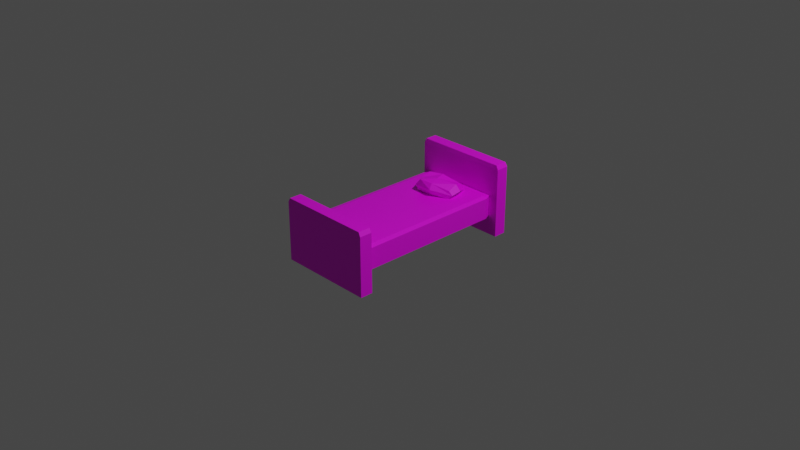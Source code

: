 # Source: Bed.blend  (saved by Blender 3.0.42; exported with 4.5.12 LTS)
import bpy
from mathutils import Matrix  # noqa: F401  (used for matrix-valued properties, if any)

bpy.ops.wm.read_factory_settings(use_empty=True)
scene = bpy.context.scene
scene.name = 'Scene'

# ---- collections
col_collection = bpy.data.collections.new('Collection'); scene.collection.children.link(col_collection)

# ---- images (referenced by path relative to the original .blend; pixels are not part of the script)
import os
ASSET_DIR = os.environ.get("B2B_ASSET_DIR", "")  # directory of the original .blend (textures are referenced by path, not embedded)
HERE = os.path.dirname(os.path.abspath(__file__))  # packed textures are extracted next to this script under _unpacked/

def load_image(name, relpath, width, height, colorspace="sRGB"):
    """Load a texture the original file referenced (path relative to the .blend, or extracted next to this script)."""
    p = next((c for c in (os.path.join(HERE, relpath), os.path.join(ASSET_DIR, relpath)) if relpath and os.path.exists(c)), "")
    if p:
        img = bpy.data.images.load(p, check_existing=True)
        img.name = name
    else:  # same state as the original file: an image datablock whose file is absent (Cycles renders it pink)
        img = bpy.data.images.new(name, width, height)
        img.source = "FILE"
        img.filepath = "//" + (relpath or name)
    img.colorspace_settings.name = colorspace
    return img
img_bedsheets = load_image('BedSheets', 'BedSheets.png', 1024, 1024, 'sRGB')
img_bedwood = load_image('BedWood', 'BedWood.png', 1024, 1024, 'sRGB')
img_pillow = load_image('Pillow', 'Pillow.png', 1024, 1024, 'sRGB')

# ---- materials (node trees are filled in below, after node groups)
mat_bed = bpy.data.materials.new('Bed')
mat_bed.use_transparent_shadow = False
mat_wood = bpy.data.materials.new('Wood')
mat_wood.use_transparent_shadow = False
mat_material_002 = bpy.data.materials.new('Material.002')
mat_material_002.use_transparent_shadow = False

# ---- material node trees
mat_bed.use_nodes = True; mat_bed.node_tree.nodes.clear()
_N = mat_bed.node_tree.nodes; _L = mat_bed.node_tree.links
n0 = _N.new('ShaderNodeBsdfPrincipled'); n0.name = 'Principled BSDF'; n0.location = (10, 300)
n0.distribution = 'GGX'
n0.subsurface_method = 'RANDOM_WALK_SKIN'
n0.inputs[3].default_value = 1.45
n0.inputs[27].default_value = (0.0, 0.0, 0.0, 1.0)
n0.inputs[28].default_value = 1.0
n1 = _N.new('ShaderNodeOutputMaterial'); n1.name = 'Material Output'; n1.location = (300, 300)
n2 = _N.new('ShaderNodeTexImage'); n2.name = 'Image Texture'; n2.location = (-400, 213)
n2.image = img_bedsheets
_L.new(n0.outputs[0], n1.inputs[0])
_L.new(n2.outputs[0], n0.inputs[0])
n1.is_active_output = True
mat_wood.use_nodes = True; mat_wood.node_tree.nodes.clear()
_N = mat_wood.node_tree.nodes; _L = mat_wood.node_tree.links
n0 = _N.new('ShaderNodeBsdfPrincipled'); n0.name = 'Principled BSDF'; n0.location = (10, 300)
n0.distribution = 'GGX'
n0.subsurface_method = 'RANDOM_WALK_SKIN'
n0.inputs[3].default_value = 1.45
n0.inputs[27].default_value = (0.0, 0.0, 0.0, 1.0)
n0.inputs[28].default_value = 1.0
n1 = _N.new('ShaderNodeOutputMaterial'); n1.name = 'Material Output'; n1.location = (300, 300)
n2 = _N.new('ShaderNodeTexImage'); n2.name = 'Image Texture'; n2.location = (-473, 151)
n2.image = img_bedwood
_L.new(n0.outputs[0], n1.inputs[0])
_L.new(n2.outputs[0], n0.inputs[0])
n1.is_active_output = True
mat_material_002.use_nodes = True; mat_material_002.node_tree.nodes.clear()
_N = mat_material_002.node_tree.nodes; _L = mat_material_002.node_tree.links
n0 = _N.new('ShaderNodeBsdfPrincipled'); n0.name = 'Principled BSDF'; n0.location = (10, 300)
n0.distribution = 'GGX'
n0.subsurface_method = 'RANDOM_WALK_SKIN'
n0.inputs[3].default_value = 1.45
n0.inputs[27].default_value = (0.0, 0.0, 0.0, 1.0)
n0.inputs[28].default_value = 1.0
n1 = _N.new('ShaderNodeOutputMaterial'); n1.name = 'Material Output'; n1.location = (300, 300)
n2 = _N.new('ShaderNodeTexImage'); n2.name = 'Image Texture'; n2.location = (-406, 200)
n2.image = img_pillow
_L.new(n0.outputs[0], n1.inputs[0])
_L.new(n2.outputs[0], n0.inputs[0])
n1.is_active_output = True

# ---- world
world_world = bpy.data.worlds.new('World'); scene.world = world_world
world_world.use_nodes = True; world_world.node_tree.nodes.clear()
_N = world_world.node_tree.nodes; _L = world_world.node_tree.links
n0 = _N.new('ShaderNodeOutputWorld'); n0.name = 'World Output'; n0.location = (300, 300)
n1 = _N.new('ShaderNodeBackground'); n1.name = 'Background'; n1.location = (10, 300)
n1.inputs[0].default_value = (0.05088, 0.05088, 0.05088, 1.0)
_L.new(n1.outputs[0], n0.inputs[0])
n0.is_active_output = True
world_world.color = (0.05088, 0.05088, 0.05088)
world_world.use_sun_shadow = False
world_world.sun_shadow_jitter_overblur = 0.0

# ---- cameras
cam_camera = bpy.data.cameras.new('Camera')
cam_camera.clip_end = 100.0
cam_camera.ortho_scale = 7.314

# ---- lights
light_light = bpy.data.lights.new('Light', 'POINT')
light_light.transmission_factor = 0.0
light_light.energy = 1000.0
light_light.shadow_soft_size = 0.1
light_light.shadow_maximum_resolution = 0.006
light_light.use_absolute_resolution = True

# ---- meshes
me_cube_001 = bpy.data.meshes.new('Cube.001')
me_cube_001.from_pydata([(-0.9, -0.9, -0.9), (-0.9, -0.9, 0.9), (-0.9, 0.9, -0.9), (-0.9, 0.9, 0.9), (0.9, -0.9, -0.9), (0.9, -0.9, 0.9), (0.9, 0.9, -0.9), (0.9, 0.9, 0.9)], [], [(0, 1, 3, 2), (2, 3, 7, 6), (6, 7, 5, 4), (4, 5, 1, 0), (2, 6, 4, 0), (7, 3, 1, 5)])
_uv = me_cube_001.uv_layers.new(name='UVMap')
_uv.uv.foreach_set('vector', [0.482, 0.4786, 0.9757, 0.4786, 0.9757, 0.9722, 0.482, 0.9722, 0.4158, 0.5812, 0.8007, 0.5812, 0.8007, 0.9661, 0.4158, 0.9661, 0.193, 0.318, 0.807, 0.318, 0.807, 0.932, 0.193, 0.932, 0.01552, 0.3585, 0.6055, 0.3585, 0.6055, 0.9485, 0.01552, 0.9485, 0.125, 0.5, 0.375, 0.5, 0.375, 0.75, 0.125, 0.75, 0.04998, 0.08493, 0.9234, 0.08493, 0.9234, 0.9584, 0.04998, 0.9584])
me_cube_001.materials.append(mat_bed)
me_cube_001.use_remesh_fix_poles = True
me_cube_001.use_remesh_preserve_attributes = False
me_cube_001.update()
me_cube_002 = bpy.data.meshes.new('Cube.002')
me_cube_002.from_pydata([(-0.9, -0.9, -0.9), (-0.8609, -0.8609, 1.024), (-0.9, 0.9, -0.9), (-0.8609, 0.8609, 1.024), (0.9, -0.9, -0.9), (0.8609, -0.8609, 1.024), (0.9, 0.9, -0.9), (0.8609, 0.8609, 1.024), (-0.9, -0.9, 0.9), (-0.9, 0.9, 0.9), (0.9, 0.9, 0.9), (0.9, -0.9, 0.9)], [], [(0, 8, 9, 2), (2, 9, 10, 6), (6, 10, 11, 4), (4, 11, 8, 0), (2, 6, 4, 0), (7, 3, 1, 5), (1, 3, 9, 8), (3, 7, 10, 9), (7, 5, 11, 10), (5, 1, 8, 11)])
_uv = me_cube_002.uv_layers.new(name='UVMap')
_uv.uv.foreach_set('vector', [0.375, 0.0, 0.625, 0.0, 0.625, 0.25, 0.375, 0.25, 0.375, 0.25, 0.625, 0.25, 0.625, 0.5, 0.375, 0.5, 0.375, 0.5, 0.625, 0.5, 0.625, 0.75, 0.375, 0.75, 0.375, 0.75, 0.625, 0.75, 0.625, 1.0, 0.375, 1.0, 0.125, 0.5, 0.375, 0.5, 0.375, 0.75, 0.125, 0.75, 0.6304, 0.5054, 0.8696, 0.5054, 0.8696, 0.7446, 0.6304, 0.7446, 0.8696, 0.7446, 0.8696, 0.5054, 0.875, 0.5, 0.875, 0.75, 0.8696, 0.5054, 0.6304, 0.5054, 0.625, 0.5, 0.875, 0.5, 0.6304, 0.5054, 0.6304, 0.7446, 0.625, 0.75, 0.625, 0.5, 0.6304, 0.7446, 0.8696, 0.7446, 0.875, 0.75, 0.625, 0.75])
me_cube_002.materials.append(mat_wood)
me_cube_002.use_remesh_fix_poles = True
me_cube_002.use_remesh_preserve_attributes = False
me_cube_002.update()
me_cube_003 = bpy.data.meshes.new('Cube.003')
me_cube_003.from_pydata([(-0.9, -0.9, -1.222), (-0.8609, -0.8609, 1.024), (-0.9, 0.9, -1.222), (-0.8609, 0.8609, 1.024), (0.9, -0.9, -1.222), (0.8609, -0.8609, 1.024), (0.9, 0.9, -1.222), (0.8609, 0.8609, 1.024), (-0.9, -0.9, 0.9), (-0.9, 0.9, 0.9), (0.9, 0.9, 0.9), (0.9, -0.9, 0.9)], [], [(0, 8, 9, 2), (2, 9, 10, 6), (6, 10, 11, 4), (4, 11, 8, 0), (2, 6, 4, 0), (7, 3, 1, 5), (1, 3, 9, 8), (3, 7, 10, 9), (7, 5, 11, 10), (5, 1, 8, 11)])
_uv = me_cube_003.uv_layers.new(name='UVMap')
_uv.uv.foreach_set('vector', [0.375, 0.0, 0.625, 0.0, 0.625, 0.25, 0.375, 0.25, 0.375, 0.25, 0.625, 0.25, 0.625, 0.5, 0.375, 0.5, 0.375, 0.5, 0.625, 0.5, 0.625, 0.75, 0.375, 0.75, 0.375, 0.75, 0.625, 0.75, 0.625, 1.0, 0.375, 1.0, 0.125, 0.5, 0.375, 0.5, 0.375, 0.75, 0.125, 0.75, 0.6304, 0.5054, 0.8696, 0.5054, 0.8696, 0.7446, 0.6304, 0.7446, 0.8696, 0.7446, 0.8696, 0.5054, 0.875, 0.5, 0.875, 0.75, 0.8696, 0.5054, 0.6304, 0.5054, 0.625, 0.5, 0.875, 0.5, 0.6304, 0.5054, 0.6304, 0.7446, 0.625, 0.75, 0.625, 0.5, 0.6304, 0.7446, 0.8696, 0.7446, 0.875, 0.75, 0.625, 0.75])
me_cube_003.materials.append(mat_wood)
me_cube_003.use_remesh_fix_poles = True
me_cube_003.use_remesh_preserve_attributes = False
me_cube_003.update()
me_cube_004 = bpy.data.meshes.new('Cube.004')
me_cube_004.from_pydata([(-0.1136, -0.1004, -0.1787), (-0.1005, -0.09931, 0.09057), (-0.09903, 0.1203, -0.2148), (-0.101, 0.1011, 0.08984), (0.1378, -0.1161, -0.2012), (0.1372, -0.1051, -0.008718), (0.1368, 0.1262, -0.2324), (0.1368, 0.1262, -0.02825), (-0.1201, -0.002851, -0.2489), (-0.1424, -0.09361, -0.09096), (-0.1206, -0.002098, 0.02843), (-0.142, 0.1469, -0.06559), (0.0021, 0.12, -0.2269), (0.00111, 0.1216, 0.08775), (0.1691, 0.1554, -0.1821), (0.1437, -0.004313, -0.1857), (0.1472, 0.01131, 0.06299), (0.1647, -0.1113, -0.1008), (0.002096, -0.1241, -0.2285), (0.001102, -0.1225, 0.08647), (-0.1546, -0.003222, -0.1198), (0.001316, 0.1679, -0.02953), (0.1865, 0.002609, -0.07276), (0.001305, -0.1683, -0.0314), (0.003098, -0.004971, -0.3894), (0.0009062, -0.001454, 0.1031)], [], [(0, 9, 20, 8), (9, 1, 10, 20), (20, 10, 3, 11), (8, 20, 11, 2), (2, 11, 21, 12), (11, 3, 13, 21), (21, 13, 7, 14), (12, 21, 14, 6), (6, 14, 22, 15), (14, 7, 16, 22), (22, 16, 5, 17), (15, 22, 17, 4), (4, 17, 23, 18), (17, 5, 19, 23), (23, 19, 1, 9), (18, 23, 9, 0), (2, 12, 24, 8), (12, 6, 15, 24), (24, 15, 4, 18), (8, 24, 18, 0), (7, 13, 25, 16), (13, 3, 10, 25), (25, 10, 1, 19), (16, 25, 19, 5)])
_uv = me_cube_004.uv_layers.new(name='UVMap')
_uv.uv.foreach_set('vector', [0.375, 0.0, 0.5, 0.0, 0.5, 0.125, 0.375, 0.125, 0.5, 0.0, 0.625, 0.0, 0.625, 0.125, 0.5, 0.125, 0.5, 0.125, 0.625, 0.125, 0.625, 0.25, 0.5, 0.25, 0.375, 0.125, 0.5, 0.125, 0.5, 0.25, 0.375, 0.25, 0.375, 0.25, 0.5, 0.25, 0.5, 0.375, 0.375, 0.375, 0.5, 0.25, 0.625, 0.25, 0.625, 0.375, 0.5, 0.375, 0.5, 0.375, 0.625, 0.375, 0.625, 0.5, 0.5, 0.5, 0.375, 0.375, 0.5, 0.375, 0.5, 0.5, 0.375, 0.5, 0.375, 0.5, 0.5, 0.5, 0.5, 0.625, 0.375, 0.625, 0.5, 0.5, 0.625, 0.5, 0.625, 0.625, 0.5, 0.625, 0.5, 0.625, 0.625, 0.625, 0.625, 0.75, 0.5, 0.75, 0.375, 0.625, 0.5, 0.625, 0.5, 0.75, 0.375, 0.75, 0.375, 0.75, 0.5, 0.75, 0.5, 0.875, 0.375, 0.875, 0.5, 0.75, 0.625, 0.75, 0.625, 0.875, 0.5, 0.875, 0.5, 0.875, 0.625, 0.875, 0.625, 1.0, 0.5, 1.0, 0.375, 0.875, 0.5, 0.875, 0.5, 1.0, 0.375, 1.0, 0.125, 0.5, 0.25, 0.5, 0.25, 0.625, 0.125, 0.625, 0.25, 0.5, 0.375, 0.5, 0.375, 0.625, 0.25, 0.625, 0.25, 0.625, 0.375, 0.625, 0.375, 0.75, 0.25, 0.75, 0.125, 0.625, 0.25, 0.625, 0.25, 0.75, 0.125, 0.75, 0.625, 0.5, 0.75, 0.5, 0.75, 0.625, 0.625, 0.625, 0.75, 0.5, 0.875, 0.5, 0.875, 0.625, 0.75, 0.625, 0.75, 0.625, 0.875, 0.625, 0.875, 0.75, 0.75, 0.75, 0.625, 0.625, 0.75, 0.625, 0.75, 0.75, 0.625, 0.75])
me_cube_004.materials.append(mat_material_002)
me_cube_004.use_remesh_fix_poles = True
me_cube_004.use_remesh_preserve_attributes = False
me_cube_004.update()

# ---- objects
ob_light = bpy.data.objects.new('Light', light_light)
ob_camera = bpy.data.objects.new('Camera', cam_camera)
ob_cube = bpy.data.objects.new('Cube', me_cube_001)
ob_cube_001 = bpy.data.objects.new('Cube.001', me_cube_002)
ob_cube_002 = bpy.data.objects.new('Cube.002', me_cube_003)
ob_cube_003 = bpy.data.objects.new('Cube.003', me_cube_004)

# ---- transforms, parenting, visibility, modifiers, constraints
ob_light.location = (4.076, 1.005, 5.904)
ob_light.rotation_euler = (0.6503, 0.05522, 1.866)
ob_light.lock_rotations_4d = False
ob_light.empty_display_type = 'ARROWS'
ob_light.color = (0.0, 0.0, 0.0, 0.0)
ob_light.lineart.crease_threshold = 0.0
ob_camera.location = (7.359, -6.926, 4.958)
ob_camera.rotation_euler = (1.109, 0.0, 0.8149)
ob_camera.lock_rotations_4d = False
ob_camera.empty_display_type = 'ARROWS'
ob_camera.color = (0.0, 0.0, 0.0, 0.0)
ob_camera.display_type = 'WIRE'
ob_camera.lineart.crease_threshold = 0.0
ob_cube.location = (0.0, 0.0, 0.009867)
ob_cube.scale = (0.5116, 1.0, 0.1423)
_m = ob_cube.modifiers.new('Bevel', 'BEVEL')
ob_cube_001.location = (0.0, -0.9178, 0.009867)
ob_cube_001.scale = (0.5868, 0.0772, 0.3558)
ob_cube_002.location = (0.0, 0.9453, 0.1197)
ob_cube_002.scale = (0.5868, 0.0772, 0.3558)
ob_cube_003.location = (0.0, 0.5393, 0.24)
ob_cube_003.rotation_euler = (0.04898, 0.04392, 0.2885)
ob_cube_003.scale = (1.44, 1.0, 0.4578)

# ---- collection membership
col_collection.objects.link(ob_light)
col_collection.objects.link(ob_camera)
col_collection.objects.link(ob_cube)
col_collection.objects.link(ob_cube_001)
col_collection.objects.link(ob_cube_002)
col_collection.objects.link(ob_cube_003)

# ---- scene / render settings (as saved in the file)
scene.camera = ob_camera
scene.frame_start = 1; scene.frame_end = 250; scene.frame_set(1)
scene.render.engine = 'BLENDER_EEVEE_NEXT'
scene.cycles.sampling_pattern = 'TABULATED_SOBOL'
scene.cycles.use_light_tree = False
scene.view_settings.view_transform = 'Filmic'
bpy.context.view_layer.update()
